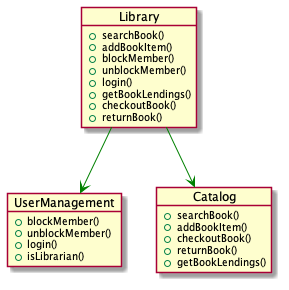

The diagram above was rendered by PlantUML. Its source (embedded in the PNG):
@startuml

!include SkinParam.iuml

Library --> UserManagement
Library --> Catalog

object Library {
  + searchBook()
  + addBookItem()
  + blockMember()
  + unblockMember()
  + login()
  + getBookLendings()
  + checkoutBook()
  + returnBook()
}

object UserManagement {
  + blockMember()
  + unblockMember()
  + login()
  + isLibrarian()
}

object Catalog {
  + searchBook()
  + addBookItem()
  + checkoutBook()
  + returnBook()
  + getBookLendings()
}

@enduml